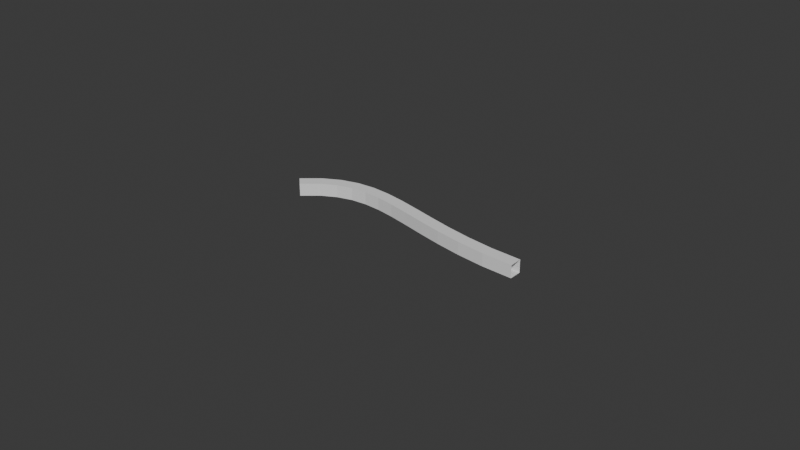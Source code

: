 # Source: blend.blend  (saved by Blender 4.2.66; exported with 4.5.12 LTS)
import bpy
from mathutils import Matrix  # noqa: F401  (used for matrix-valued properties, if any)

bpy.ops.wm.read_factory_settings(use_empty=True)
scene = bpy.context.scene
scene.name = 'Scene'

# ---- collections
col_collection = bpy.data.collections.new('Collection'); scene.collection.children.link(col_collection)

# ---- node groups
ng_x = bpy.data.node_groups.new('几何节点', 'GeometryNodeTree')
_s = ng_x.interface.new_socket(name='几何数据', in_out='OUTPUT', socket_type='NodeSocketGeometry')
_s = ng_x.interface.new_socket(name='几何数据', in_out='INPUT', socket_type='NodeSocketGeometry')
ng_x.is_modifier = True
_N = ng_x.nodes; _L = ng_x.links
n0 = _N.new('NodeGroupInput'); n0.name = '组输入'; n0.location = (-592, -10)
n1 = _N.new('NodeGroupOutput'); n1.name = '组输出'; n1.location = (361, 23)
n2 = _N.new('GeometryNodeCurveToMesh'); n2.name = '曲线 转换为 网格'; n2.location = (-136, 13)
n3 = _N.new('GeometryNodeCurvePrimitiveQuadrilateral'); n3.name = '四边形'; n3.location = (-418, -130)
n3.inputs[0].default_value = 0.1
n3.inputs[1].default_value = 0.1
n4 = _N.new('GeometryNodeSetShadeSmooth'); n4.name = '设置着色平滑'; n4.location = (96, 15)
n4.inputs[2].default_value = False
n5 = _N.new('GeometryNodeInputNamedAttribute'); n5.name = 'Named Attribute'; n5.location = (-161, 13)
n5.inputs[0].default_value = 'radius'
n6 = _N.new('GeometryNodeSwitch'); n6.name = 'Switch'; n6.location = (-161, 13)
n6.input_type = 'FLOAT'
n6.inputs[1].default_value = 1.0
_L.new(n4.outputs[0], n1.inputs[0])
_L.new(n0.outputs[0], n2.inputs[0])
_L.new(n3.outputs[0], n2.inputs[1])
_L.new(n2.outputs[0], n4.inputs[0])
_L.new(n5.outputs[1], n6.inputs[0])
_L.new(n5.outputs[0], n6.inputs[2])
_L.new(n6.outputs[0], n2.inputs[2])
n1.is_active_output = True

# ---- world
world_world = bpy.data.worlds.new('World'); scene.world = world_world
world_world.use_nodes = True; world_world.node_tree.nodes.clear()
_N = world_world.node_tree.nodes; _L = world_world.node_tree.links
n0 = _N.new('ShaderNodeOutputWorld'); n0.name = 'World Output'; n0.location = (300, 300)
n1 = _N.new('ShaderNodeBackground'); n1.name = 'Background'; n1.location = (10, 300)
n1.inputs[0].default_value = (0.05088, 0.05088, 0.05088, 1.0)
_L.new(n1.outputs[0], n0.inputs[0])
n0.is_active_output = True
world_world.color = (0.05088, 0.05088, 0.05088)
world_world.sun_shadow_jitter_overblur = 0.0

# ---- curves / text
cu_x = bpy.data.curves.new('贝塞尔曲线', 'CURVE')
cu_x.dimensions = '3D'
_sp = cu_x.splines.new('BEZIER'); _sp.bezier_points.add(1)
_sp.bezier_points.foreach_set('co', [-1.0, 0.0, 0.0, 1.0, 0.0, 0.0])
_sp.bezier_points.foreach_set('handle_left', [-1.5, -0.5, 0.0, 0.0, 0.0, 0.0])
_sp.bezier_points.foreach_set('handle_right', [-0.5, 0.5, 0.0, 2.0, 0.0, 0.0])
for _p, _l, _r in zip(_sp.bezier_points, ['ALIGNED', 'ALIGNED'], ['ALIGNED', 'ALIGNED']): _p.handle_left_type = _l; _p.handle_right_type = _r
_sp.order_u = 0
_sp.order_v = 0
cu_x.use_path = True
cu_x.fill_mode = 'FULL'

# ---- objects
ob_x = bpy.data.objects.new('贝塞尔曲线', cu_x)

# ---- transforms, parenting, visibility, modifiers, constraints
ob_x.location = (0.0, 0.0, 0.0)
_m = ob_x.modifiers.new('几何节点', 'NODES')
_m.node_group = ng_x

# ---- collection membership
col_collection.objects.link(ob_x)

# ---- scene / render settings (as saved in the file)
scene.frame_start = 1; scene.frame_end = 250; scene.frame_set(1)
scene.render.engine = 'BLENDER_EEVEE_NEXT'
bpy.context.view_layer.update()

# ---- added for rendering (the .blend has no active camera and no usable light): camera, sun
cam_auto = bpy.data.cameras.new('AutoCamera')
cam_auto.lens = 50.0
cam_auto.sensor_width = 36.0
cam_auto.clip_end = 1000.0
ob_auto_camera = bpy.data.objects.new('AutoCamera', cam_auto)
scene.collection.objects.link(ob_auto_camera)
ob_auto_camera.location = (4.53266, -5.43919, 3.62613)
ob_auto_camera.rotation_euler = (1.09748, -7.21219e-08, 0.694738)
scene.camera = ob_auto_camera
light_auto_sun = bpy.data.lights.new('AutoSun', 'SUN')
light_auto_sun.energy = 3.0
light_auto_sun.angle = 0.0523599
ob_auto_sun = bpy.data.objects.new('AutoSun', light_auto_sun)
scene.collection.objects.link(ob_auto_sun)
ob_auto_sun.rotation_euler = (0.872665, 0.174533, 0.523599)
bpy.context.view_layer.update()
